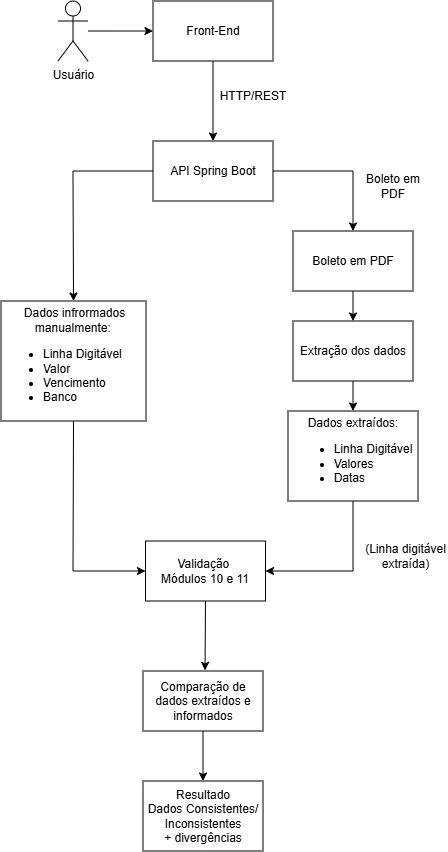

The diagram above was exported from draw.io. Its source (the exported page's mxGraphModel, read from the mxfile embedded in the PNG):
<mxGraphModel dx="1720" dy="930" grid="1" gridSize="10" guides="1" tooltips="1" connect="1" arrows="1" fold="1" page="1" pageScale="1" pageWidth="827" pageHeight="1169" math="0" shadow="0">
  <root>
    <mxCell id="0" />
    <mxCell id="1" parent="0" />
    <mxCell id="VkQANGirsDWryp9J0bnK-1" parent="1" style="shape=umlActor;verticalLabelPosition=bottom;verticalAlign=top;html=1;outlineConnect=0;" value="Usuário" vertex="1">
      <mxGeometry height="60" width="30" x="325" y="60" as="geometry" />
    </mxCell>
    <mxCell id="VkQANGirsDWryp9J0bnK-2" parent="1" style="rounded=0;whiteSpace=wrap;html=1;" value="Front-End" vertex="1">
      <mxGeometry height="60" width="120" x="420" y="60" as="geometry" />
    </mxCell>
    <mxCell id="VkQANGirsDWryp9J0bnK-3" edge="1" parent="1" source="VkQANGirsDWryp9J0bnK-1" style="endArrow=classic;html=1;rounded=0;entryX=0;entryY=0.5;entryDx=0;entryDy=0;" target="VkQANGirsDWryp9J0bnK-2" value="">
      <mxGeometry height="50" relative="1" width="50" as="geometry">
        <mxPoint x="410" y="280" as="sourcePoint" />
        <mxPoint x="460" y="230" as="targetPoint" />
      </mxGeometry>
    </mxCell>
    <mxCell id="VkQANGirsDWryp9J0bnK-4" edge="1" parent="1" source="VkQANGirsDWryp9J0bnK-2" style="endArrow=classic;html=1;rounded=0;exitX=0.5;exitY=1;exitDx=0;exitDy=0;" target="VkQANGirsDWryp9J0bnK-5" value="">
      <mxGeometry height="50" relative="1" width="50" as="geometry">
        <mxPoint x="540" y="300" as="sourcePoint" />
        <mxPoint x="480" y="200" as="targetPoint" />
      </mxGeometry>
    </mxCell>
    <mxCell id="VkQANGirsDWryp9J0bnK-5" parent="1" style="rounded=0;whiteSpace=wrap;html=1;" value="API Spring Boot" vertex="1">
      <mxGeometry height="60" width="120" x="420" y="200" as="geometry" />
    </mxCell>
    <mxCell id="VkQANGirsDWryp9J0bnK-6" parent="1" style="text;html=1;whiteSpace=wrap;strokeColor=none;fillColor=none;align=center;verticalAlign=middle;rounded=0;" value="HTTP/REST" vertex="1">
      <mxGeometry height="30" width="60" x="490" y="140" as="geometry" />
    </mxCell>
    <mxCell id="VkQANGirsDWryp9J0bnK-7" parent="1" style="rounded=0;whiteSpace=wrap;html=1;align=left;" value="&lt;div style=&quot;text-align: center;&quot;&gt;&lt;span style=&quot;background-color: transparent; color: light-dark(rgb(0, 0, 0), rgb(255, 255, 255));&quot;&gt;Dados infrormados manualmente:&amp;nbsp;&lt;/span&gt;&lt;/div&gt;&lt;div&gt;&lt;ul&gt;&lt;li&gt;Linha Digitável&lt;/li&gt;&lt;li&gt;Valor&lt;/li&gt;&lt;li&gt;Vencimento&amp;nbsp;&lt;/li&gt;&lt;li&gt;Banco&lt;/li&gt;&lt;/ul&gt;&lt;/div&gt;" vertex="1">
      <mxGeometry height="120" width="145" x="268" y="360" as="geometry" />
    </mxCell>
    <mxCell id="VkQANGirsDWryp9J0bnK-8" edge="1" parent="1" source="VkQANGirsDWryp9J0bnK-5" style="endArrow=classic;html=1;rounded=0;exitX=0;exitY=0.5;exitDx=0;exitDy=0;entryX=0.5;entryY=0;entryDx=0;entryDy=0;" target="VkQANGirsDWryp9J0bnK-7" value="">
      <mxGeometry height="50" relative="1" width="50" as="geometry">
        <Array as="points">
          <mxPoint x="340" y="230" />
        </Array>
        <mxPoint x="470" y="370" as="sourcePoint" />
        <mxPoint x="520" y="320" as="targetPoint" />
      </mxGeometry>
    </mxCell>
    <mxCell id="VkQANGirsDWryp9J0bnK-9" parent="1" style="rounded=0;whiteSpace=wrap;html=1;" value="Boleto em PDF" vertex="1">
      <mxGeometry height="60" width="120" x="560" y="290" as="geometry" />
    </mxCell>
    <mxCell id="VkQANGirsDWryp9J0bnK-11" edge="1" parent="1" source="VkQANGirsDWryp9J0bnK-5" style="endArrow=classic;html=1;rounded=0;exitX=1;exitY=0.5;exitDx=0;exitDy=0;entryX=0.5;entryY=0;entryDx=0;entryDy=0;" target="VkQANGirsDWryp9J0bnK-9" value="">
      <mxGeometry height="50" relative="1" width="50" as="geometry">
        <Array as="points">
          <mxPoint x="620" y="230" />
        </Array>
        <mxPoint x="720" y="260" as="sourcePoint" />
        <mxPoint x="640" y="350" as="targetPoint" />
      </mxGeometry>
    </mxCell>
    <mxCell id="VkQANGirsDWryp9J0bnK-12" parent="1" style="text;html=1;whiteSpace=wrap;strokeColor=none;fillColor=none;align=center;verticalAlign=middle;rounded=0;" value="Boleto em PDF" vertex="1">
      <mxGeometry height="30" width="60" x="630" y="230" as="geometry" />
    </mxCell>
    <mxCell id="VkQANGirsDWryp9J0bnK-14" edge="1" parent="1" source="VkQANGirsDWryp9J0bnK-7" style="edgeStyle=orthogonalEdgeStyle;rounded=0;orthogonalLoop=1;jettySize=auto;html=1;innerLoopWaypoints=1;exitX=0.5;exitY=1;exitDx=0;exitDy=0;" target="VkQANGirsDWryp9J0bnK-7">
      <mxGeometry relative="1" as="geometry" />
    </mxCell>
    <mxCell id="VkQANGirsDWryp9J0bnK-15" edge="1" parent="1" source="VkQANGirsDWryp9J0bnK-21" style="endArrow=classic;html=1;rounded=0;exitX=0.5;exitY=1;exitDx=0;exitDy=0;entryX=0.5;entryY=0;entryDx=0;entryDy=0;" target="VkQANGirsDWryp9J0bnK-20" value="">
      <mxGeometry height="50" relative="1" width="50" as="geometry">
        <mxPoint x="657.5" y="410" as="sourcePoint" />
        <mxPoint x="620" y="420" as="targetPoint" />
      </mxGeometry>
    </mxCell>
    <mxCell id="VkQANGirsDWryp9J0bnK-16" parent="1" style="rounded=0;whiteSpace=wrap;html=1;" value="Comparação de dados extraídos e informados" vertex="1">
      <mxGeometry height="60" width="120" x="410" y="730" as="geometry" />
    </mxCell>
    <mxCell id="VkQANGirsDWryp9J0bnK-17" edge="1" parent="1" source="VkQANGirsDWryp9J0bnK-7" style="endArrow=classic;html=1;rounded=0;exitX=0.5;exitY=1;exitDx=0;exitDy=0;entryX=0;entryY=0.5;entryDx=0;entryDy=0;" target="VkQANGirsDWryp9J0bnK-23" value="">
      <mxGeometry height="50" relative="1" width="50" as="geometry">
        <Array as="points">
          <mxPoint x="340" y="630" />
        </Array>
        <mxPoint x="335.71" y="380" as="sourcePoint" />
        <mxPoint x="410" y="630" as="targetPoint" />
      </mxGeometry>
    </mxCell>
    <mxCell id="VkQANGirsDWryp9J0bnK-18" parent="1" style="rounded=0;whiteSpace=wrap;html=1;" value="Resultado&lt;div&gt;Dados Consistentes/&lt;/div&gt;&lt;div&gt;Inconsistentes&lt;/div&gt;&lt;div&gt;+ divergências&lt;/div&gt;" vertex="1">
      <mxGeometry height="70" width="120" x="410" y="840" as="geometry" />
    </mxCell>
    <mxCell id="VkQANGirsDWryp9J0bnK-19" edge="1" parent="1" source="VkQANGirsDWryp9J0bnK-16" style="endArrow=classic;html=1;rounded=0;exitX=0.5;exitY=1;exitDx=0;exitDy=0;entryX=0.5;entryY=0;entryDx=0;entryDy=0;" target="VkQANGirsDWryp9J0bnK-18" value="">
      <mxGeometry height="50" relative="1" width="50" as="geometry">
        <mxPoint x="390" y="650" as="sourcePoint" />
        <mxPoint x="440" y="600" as="targetPoint" />
      </mxGeometry>
    </mxCell>
    <mxCell id="VkQANGirsDWryp9J0bnK-20" parent="1" style="rounded=0;whiteSpace=wrap;html=1;" value="Dados extraídos:&lt;div style=&quot;text-align: left;&quot;&gt;&lt;ul&gt;&lt;li&gt;Linha Digitável&lt;/li&gt;&lt;li&gt;Valores&lt;/li&gt;&lt;li&gt;Datas&lt;/li&gt;&lt;/ul&gt;&lt;/div&gt;" vertex="1">
      <mxGeometry height="90" width="130" x="555" y="470" as="geometry" />
    </mxCell>
    <mxCell id="VkQANGirsDWryp9J0bnK-21" parent="1" style="rounded=0;whiteSpace=wrap;html=1;" value="Extração dos dados" vertex="1">
      <mxGeometry height="60" width="120" x="560" y="380" as="geometry" />
    </mxCell>
    <mxCell id="VkQANGirsDWryp9J0bnK-22" edge="1" parent="1" source="VkQANGirsDWryp9J0bnK-9" style="endArrow=classic;html=1;rounded=0;entryX=0.5;entryY=0;entryDx=0;entryDy=0;exitX=0.5;exitY=1;exitDx=0;exitDy=0;" target="VkQANGirsDWryp9J0bnK-21" value="">
      <mxGeometry height="50" relative="1" width="50" as="geometry">
        <mxPoint x="390" y="560" as="sourcePoint" />
        <mxPoint x="440" y="510" as="targetPoint" />
      </mxGeometry>
    </mxCell>
    <mxCell id="VkQANGirsDWryp9J0bnK-23" parent="1" style="rounded=0;whiteSpace=wrap;html=1;" value="Validação&amp;nbsp;&lt;div&gt;Módulos 10 e 11&lt;/div&gt;" vertex="1">
      <mxGeometry height="60" width="120" x="412.5" y="600" as="geometry" />
    </mxCell>
    <mxCell id="VkQANGirsDWryp9J0bnK-25" edge="1" parent="1" source="VkQANGirsDWryp9J0bnK-20" style="endArrow=classic;html=1;rounded=0;entryX=1;entryY=0.5;entryDx=0;entryDy=0;exitX=0.5;exitY=1;exitDx=0;exitDy=0;" target="VkQANGirsDWryp9J0bnK-23" value="">
      <mxGeometry height="50" relative="1" width="50" as="geometry">
        <Array as="points">
          <mxPoint x="620" y="630" />
        </Array>
        <mxPoint x="470" y="580" as="sourcePoint" />
        <mxPoint x="520" y="530" as="targetPoint" />
      </mxGeometry>
    </mxCell>
    <mxCell id="VkQANGirsDWryp9J0bnK-26" edge="1" parent="1" source="VkQANGirsDWryp9J0bnK-23" style="endArrow=classic;html=1;rounded=0;exitX=0.5;exitY=1;exitDx=0;exitDy=0;entryX=0.517;entryY=-0.01;entryDx=0;entryDy=0;entryPerimeter=0;" target="VkQANGirsDWryp9J0bnK-16" value="">
      <mxGeometry height="50" relative="1" width="50" as="geometry">
        <mxPoint x="470" y="800" as="sourcePoint" />
        <mxPoint x="470" y="720" as="targetPoint" />
      </mxGeometry>
    </mxCell>
    <mxCell id="VkQANGirsDWryp9J0bnK-27" parent="1" style="text;html=1;whiteSpace=wrap;strokeColor=none;fillColor=none;align=center;verticalAlign=middle;rounded=0;" value="(Linha digitável extraída)" vertex="1">
      <mxGeometry height="30" width="85" x="630" y="600" as="geometry" />
    </mxCell>
  </root>
</mxGraphModel>